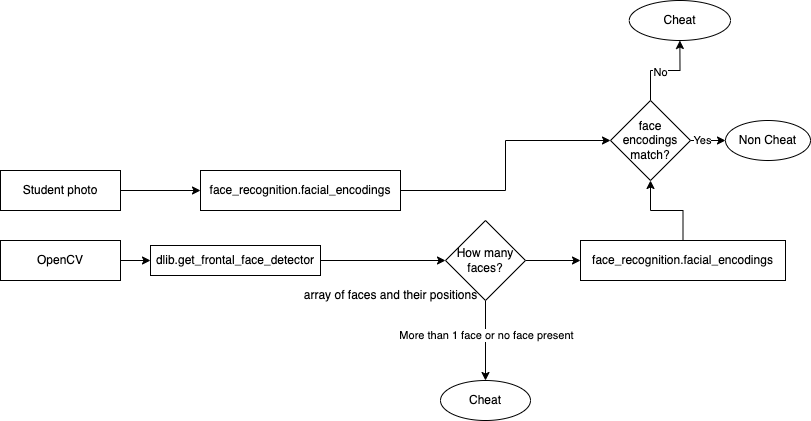

The diagram above was exported from draw.io. Its source (the exported page's mxGraphModel, read from the mxfile embedded in the PNG):
<mxGraphModel dx="686" dy="907" grid="1" gridSize="10" guides="1" tooltips="1" connect="1" arrows="1" fold="1" page="1" pageScale="1" pageWidth="850" pageHeight="1100" math="0" shadow="0">
  <root>
    <mxCell id="0" />
    <mxCell id="1" parent="0" />
    <mxCell id="oVA9utlI0RBbxHH4XIk6-3" value="" style="edgeStyle=orthogonalEdgeStyle;rounded=0;orthogonalLoop=1;jettySize=auto;html=1;" edge="1" parent="1" source="oVA9utlI0RBbxHH4XIk6-1" target="oVA9utlI0RBbxHH4XIk6-2">
      <mxGeometry relative="1" as="geometry" />
    </mxCell>
    <mxCell id="oVA9utlI0RBbxHH4XIk6-1" value="OpenCV" style="rounded=0;whiteSpace=wrap;html=1;" vertex="1" parent="1">
      <mxGeometry x="10" y="370" width="120" height="40" as="geometry" />
    </mxCell>
    <mxCell id="oVA9utlI0RBbxHH4XIk6-6" value="" style="edgeStyle=orthogonalEdgeStyle;rounded=0;orthogonalLoop=1;jettySize=auto;html=1;" edge="1" parent="1" source="oVA9utlI0RBbxHH4XIk6-2" target="oVA9utlI0RBbxHH4XIk6-5">
      <mxGeometry relative="1" as="geometry" />
    </mxCell>
    <mxCell id="oVA9utlI0RBbxHH4XIk6-2" value="dlib.get_frontal_face_detector&lt;br&gt;" style="whiteSpace=wrap;html=1;rounded=0;" vertex="1" parent="1">
      <mxGeometry x="160" y="375" width="170" height="30" as="geometry" />
    </mxCell>
    <mxCell id="oVA9utlI0RBbxHH4XIk6-9" value="" style="edgeStyle=orthogonalEdgeStyle;rounded=0;orthogonalLoop=1;jettySize=auto;html=1;" edge="1" parent="1" source="oVA9utlI0RBbxHH4XIk6-5" target="oVA9utlI0RBbxHH4XIk6-8">
      <mxGeometry relative="1" as="geometry" />
    </mxCell>
    <mxCell id="oVA9utlI0RBbxHH4XIk6-11" value="More than 1 face or no face present" style="edgeLabel;html=1;align=center;verticalAlign=middle;resizable=0;points=[];" vertex="1" connectable="0" parent="oVA9utlI0RBbxHH4XIk6-9">
      <mxGeometry x="-0.1625" y="-1" relative="1" as="geometry">
        <mxPoint x="1" as="offset" />
      </mxGeometry>
    </mxCell>
    <mxCell id="oVA9utlI0RBbxHH4XIk6-13" value="" style="edgeStyle=orthogonalEdgeStyle;rounded=0;orthogonalLoop=1;jettySize=auto;html=1;" edge="1" parent="1" source="oVA9utlI0RBbxHH4XIk6-5" target="oVA9utlI0RBbxHH4XIk6-12">
      <mxGeometry relative="1" as="geometry" />
    </mxCell>
    <mxCell id="oVA9utlI0RBbxHH4XIk6-5" value="How many faces?" style="rhombus;whiteSpace=wrap;html=1;rounded=0;" vertex="1" parent="1">
      <mxGeometry x="455" y="350" width="80" height="80" as="geometry" />
    </mxCell>
    <mxCell id="oVA9utlI0RBbxHH4XIk6-7" value="array of faces and their positions&lt;br&gt;" style="text;html=1;align=center;verticalAlign=middle;resizable=0;points=[];autosize=1;strokeColor=none;fillColor=none;" vertex="1" parent="1">
      <mxGeometry x="300" y="410" width="200" height="30" as="geometry" />
    </mxCell>
    <mxCell id="oVA9utlI0RBbxHH4XIk6-8" value="Cheat" style="ellipse;whiteSpace=wrap;html=1;" vertex="1" parent="1">
      <mxGeometry x="450" y="510" width="90" height="40" as="geometry" />
    </mxCell>
    <mxCell id="oVA9utlI0RBbxHH4XIk6-22" value="" style="edgeStyle=orthogonalEdgeStyle;rounded=0;orthogonalLoop=1;jettySize=auto;html=1;" edge="1" parent="1" source="oVA9utlI0RBbxHH4XIk6-12" target="oVA9utlI0RBbxHH4XIk6-20">
      <mxGeometry relative="1" as="geometry" />
    </mxCell>
    <mxCell id="oVA9utlI0RBbxHH4XIk6-12" value="face_recognition.facial_encodings" style="whiteSpace=wrap;html=1;rounded=0;" vertex="1" parent="1">
      <mxGeometry x="590" y="370" width="205" height="40" as="geometry" />
    </mxCell>
    <mxCell id="oVA9utlI0RBbxHH4XIk6-16" value="" style="edgeStyle=orthogonalEdgeStyle;rounded=0;orthogonalLoop=1;jettySize=auto;html=1;" edge="1" parent="1" source="oVA9utlI0RBbxHH4XIk6-14" target="oVA9utlI0RBbxHH4XIk6-15">
      <mxGeometry relative="1" as="geometry" />
    </mxCell>
    <mxCell id="oVA9utlI0RBbxHH4XIk6-14" value="Student photo" style="rounded=0;whiteSpace=wrap;html=1;" vertex="1" parent="1">
      <mxGeometry x="10" y="300" width="120" height="40" as="geometry" />
    </mxCell>
    <mxCell id="oVA9utlI0RBbxHH4XIk6-24" style="edgeStyle=orthogonalEdgeStyle;rounded=0;orthogonalLoop=1;jettySize=auto;html=1;exitX=1;exitY=0.5;exitDx=0;exitDy=0;" edge="1" parent="1" source="oVA9utlI0RBbxHH4XIk6-15" target="oVA9utlI0RBbxHH4XIk6-20">
      <mxGeometry relative="1" as="geometry" />
    </mxCell>
    <mxCell id="oVA9utlI0RBbxHH4XIk6-15" value="face_recognition.facial_encodings" style="whiteSpace=wrap;html=1;rounded=0;" vertex="1" parent="1">
      <mxGeometry x="210" y="300" width="200" height="40" as="geometry" />
    </mxCell>
    <mxCell id="oVA9utlI0RBbxHH4XIk6-26" value="" style="edgeStyle=orthogonalEdgeStyle;rounded=0;orthogonalLoop=1;jettySize=auto;html=1;" edge="1" parent="1" source="oVA9utlI0RBbxHH4XIk6-20" target="oVA9utlI0RBbxHH4XIk6-25">
      <mxGeometry relative="1" as="geometry" />
    </mxCell>
    <mxCell id="oVA9utlI0RBbxHH4XIk6-29" value="No" style="edgeLabel;html=1;align=center;verticalAlign=middle;resizable=0;points=[];" vertex="1" connectable="0" parent="oVA9utlI0RBbxHH4XIk6-26">
      <mxGeometry x="-0.1285" y="-1" relative="1" as="geometry">
        <mxPoint as="offset" />
      </mxGeometry>
    </mxCell>
    <mxCell id="oVA9utlI0RBbxHH4XIk6-28" value="" style="edgeStyle=orthogonalEdgeStyle;rounded=0;orthogonalLoop=1;jettySize=auto;html=1;" edge="1" parent="1" source="oVA9utlI0RBbxHH4XIk6-20" target="oVA9utlI0RBbxHH4XIk6-27">
      <mxGeometry relative="1" as="geometry" />
    </mxCell>
    <mxCell id="oVA9utlI0RBbxHH4XIk6-30" value="Yes" style="edgeLabel;html=1;align=center;verticalAlign=middle;resizable=0;points=[];" vertex="1" connectable="0" parent="oVA9utlI0RBbxHH4XIk6-28">
      <mxGeometry x="-0.5111" y="1" relative="1" as="geometry">
        <mxPoint as="offset" />
      </mxGeometry>
    </mxCell>
    <mxCell id="oVA9utlI0RBbxHH4XIk6-20" value="face encodings match?" style="rhombus;whiteSpace=wrap;html=1;" vertex="1" parent="1">
      <mxGeometry x="620" y="230" width="80" height="80" as="geometry" />
    </mxCell>
    <mxCell id="oVA9utlI0RBbxHH4XIk6-25" value="Cheat" style="ellipse;whiteSpace=wrap;html=1;" vertex="1" parent="1">
      <mxGeometry x="638.75" y="130" width="101.25" height="40" as="geometry" />
    </mxCell>
    <mxCell id="oVA9utlI0RBbxHH4XIk6-27" value="Non Cheat" style="ellipse;whiteSpace=wrap;html=1;" vertex="1" parent="1">
      <mxGeometry x="735" y="250" width="85" height="40" as="geometry" />
    </mxCell>
  </root>
</mxGraphModel>